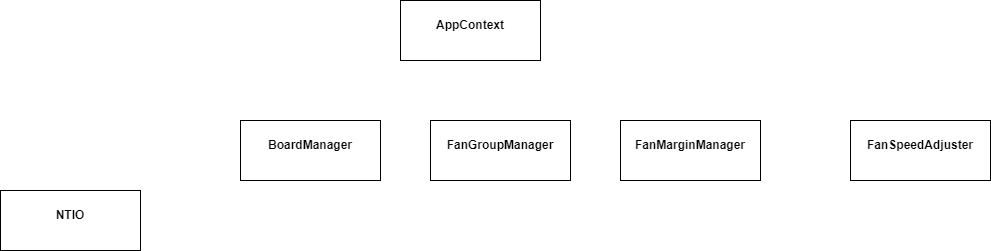

The diagram above was exported from draw.io. Its source (the exported page's mxGraphModel, read from the mxfile embedded in the PNG):
<mxGraphModel dx="782" dy="380" grid="1" gridSize="10" guides="1" tooltips="1" connect="1" arrows="1" fold="1" page="1" pageScale="1" pageWidth="827" pageHeight="1169" math="0" shadow="0">
  <root>
    <mxCell id="WIyWlLk6GJQsqaUBKTNV-0" />
    <mxCell id="WIyWlLk6GJQsqaUBKTNV-1" parent="WIyWlLk6GJQsqaUBKTNV-0" />
    <mxCell id="UOQFSSY5wZ5kXV9eJt9j-1" value="&lt;p style=&quot;margin: 0px ; margin-top: 4px ; text-align: center&quot;&gt;&lt;br&gt;&lt;b&gt;NTIO&lt;/b&gt;&lt;/p&gt;" style="verticalAlign=top;align=left;overflow=fill;fontSize=12;fontFamily=Helvetica;html=1;" vertex="1" parent="WIyWlLk6GJQsqaUBKTNV-1">
      <mxGeometry x="130" y="270" width="140" height="60" as="geometry" />
    </mxCell>
    <mxCell id="UOQFSSY5wZ5kXV9eJt9j-2" value="&lt;p style=&quot;margin: 0px ; margin-top: 4px ; text-align: center&quot;&gt;&lt;br&gt;&lt;b&gt;AppContext&lt;/b&gt;&lt;/p&gt;" style="verticalAlign=top;align=left;overflow=fill;fontSize=12;fontFamily=Helvetica;html=1;" vertex="1" parent="WIyWlLk6GJQsqaUBKTNV-1">
      <mxGeometry x="530" y="80" width="140" height="60" as="geometry" />
    </mxCell>
    <mxCell id="UOQFSSY5wZ5kXV9eJt9j-3" value="&lt;p style=&quot;margin: 0px ; margin-top: 4px ; text-align: center&quot;&gt;&lt;br&gt;&lt;b&gt;BoardManager&lt;/b&gt;&lt;br&gt;&lt;/p&gt;" style="verticalAlign=top;align=left;overflow=fill;fontSize=12;fontFamily=Helvetica;html=1;" vertex="1" parent="WIyWlLk6GJQsqaUBKTNV-1">
      <mxGeometry x="370" y="200" width="140" height="60" as="geometry" />
    </mxCell>
    <mxCell id="UOQFSSY5wZ5kXV9eJt9j-4" value="&lt;p style=&quot;margin: 0px ; margin-top: 4px ; text-align: center&quot;&gt;&lt;br&gt;&lt;b&gt;FanGroupManager&lt;/b&gt;&lt;br&gt;&lt;/p&gt;" style="verticalAlign=top;align=left;overflow=fill;fontSize=12;fontFamily=Helvetica;html=1;" vertex="1" parent="WIyWlLk6GJQsqaUBKTNV-1">
      <mxGeometry x="560" y="200" width="140" height="60" as="geometry" />
    </mxCell>
    <mxCell id="UOQFSSY5wZ5kXV9eJt9j-5" value="&lt;p style=&quot;margin: 0px ; margin-top: 4px ; text-align: center&quot;&gt;&lt;br&gt;&lt;b&gt;FanMarginManager&lt;/b&gt;&lt;br&gt;&lt;/p&gt;" style="verticalAlign=top;align=left;overflow=fill;fontSize=12;fontFamily=Helvetica;html=1;" vertex="1" parent="WIyWlLk6GJQsqaUBKTNV-1">
      <mxGeometry x="750" y="200" width="140" height="60" as="geometry" />
    </mxCell>
    <mxCell id="UOQFSSY5wZ5kXV9eJt9j-6" value="&lt;p style=&quot;margin: 0px ; margin-top: 4px ; text-align: center&quot;&gt;&lt;br&gt;&lt;b&gt;FanSpeedAdjuster&lt;/b&gt;&lt;br&gt;&lt;/p&gt;" style="verticalAlign=top;align=left;overflow=fill;fontSize=12;fontFamily=Helvetica;html=1;" vertex="1" parent="WIyWlLk6GJQsqaUBKTNV-1">
      <mxGeometry x="980" y="200" width="140" height="60" as="geometry" />
    </mxCell>
  </root>
</mxGraphModel>